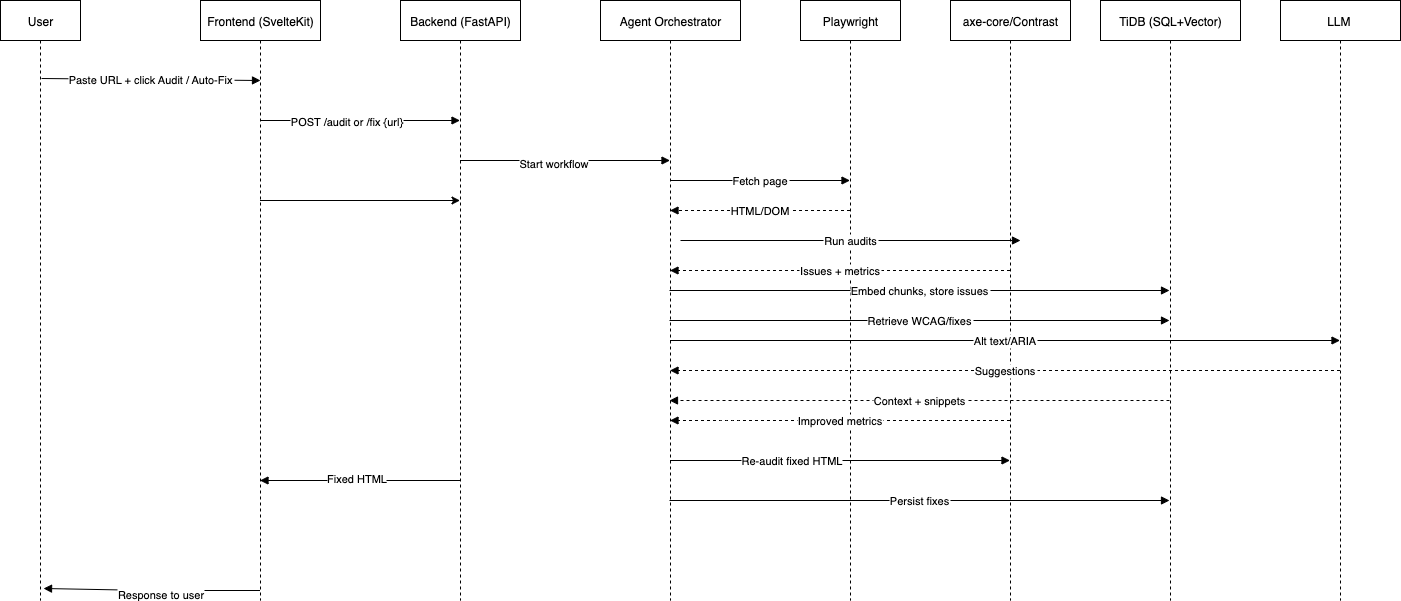

The diagram above was exported from draw.io. Its source (the exported page's mxGraphModel, read from the mxfile embedded in the PNG):
<mxGraphModel dx="1546" dy="765" grid="1" gridSize="10" guides="1" tooltips="1" connect="1" arrows="1" fold="1" page="1" pageScale="1" pageWidth="1169" pageHeight="827" math="0" shadow="0">
  <root>
    <mxCell id="0" />
    <mxCell id="1" parent="0" />
    <mxCell id="U" value="User" style="shape=umlLifeline;perimeter=lifelinePerimeter;" parent="1" vertex="1">
      <mxGeometry y="40" width="80" height="600" as="geometry" />
    </mxCell>
    <mxCell id="d0kN9zzPmw1yUy7QMmeF-13" value="" style="edgeStyle=orthogonalEdgeStyle;rounded=0;orthogonalLoop=1;jettySize=auto;html=1;" edge="1" parent="1">
      <mxGeometry relative="1" as="geometry">
        <mxPoint x="259.5" y="240" as="sourcePoint" />
        <mxPoint x="459.5" y="240" as="targetPoint" />
      </mxGeometry>
    </mxCell>
    <mxCell id="FE" value="Frontend (SvelteKit)" style="shape=umlLifeline;perimeter=lifelinePerimeter;" parent="1" vertex="1">
      <mxGeometry x="200" y="40" width="120" height="600" as="geometry" />
    </mxCell>
    <mxCell id="BE" value="Backend (FastAPI)" style="shape=umlLifeline;perimeter=lifelinePerimeter;" parent="1" vertex="1">
      <mxGeometry x="400" y="40" width="120" height="600" as="geometry" />
    </mxCell>
    <mxCell id="AG" value="Agent Orchestrator" style="shape=umlLifeline;perimeter=lifelinePerimeter;" parent="1" vertex="1">
      <mxGeometry x="600" y="40" width="140" height="600" as="geometry" />
    </mxCell>
    <mxCell id="PW" value="Playwright" style="shape=umlLifeline;perimeter=lifelinePerimeter;" parent="1" vertex="1">
      <mxGeometry x="800" y="40" width="100" height="600" as="geometry" />
    </mxCell>
    <mxCell id="AX" value="axe-core/Contrast" style="shape=umlLifeline;perimeter=lifelinePerimeter;" parent="1" vertex="1">
      <mxGeometry x="950" y="40" width="120" height="600" as="geometry" />
    </mxCell>
    <mxCell id="DB" value="TiDB (SQL+Vector)" style="shape=umlLifeline;perimeter=lifelinePerimeter;" parent="1" vertex="1">
      <mxGeometry x="1100" y="40" width="140" height="600" as="geometry" />
    </mxCell>
    <mxCell id="LLM" value="LLM " style="shape=umlLifeline;perimeter=lifelinePerimeter;" parent="1" vertex="1">
      <mxGeometry x="1280" y="40" width="120" height="600" as="geometry" />
    </mxCell>
    <mxCell id="m1" value="Paste URL + click Audit / Auto-Fix" style="endArrow=block;exitX=0.513;exitY=0.13;exitDx=0;exitDy=0;exitPerimeter=0;" parent="1" source="U" edge="1">
      <mxGeometry relative="1" as="geometry">
        <mxPoint x="80" y="120" as="sourcePoint" />
        <mxPoint x="260" y="120" as="targetPoint" />
        <mxPoint as="offset" />
      </mxGeometry>
    </mxCell>
    <mxCell id="m2" value="" style="endArrow=block;" parent="1" edge="1">
      <mxGeometry relative="1" as="geometry">
        <mxPoint x="259.5" y="160" as="sourcePoint" />
        <mxPoint x="459.5" y="160" as="targetPoint" />
      </mxGeometry>
    </mxCell>
    <mxCell id="d0kN9zzPmw1yUy7QMmeF-16" value="POST /audit or /fix {url}" style="edgeLabel;html=1;align=center;verticalAlign=middle;resizable=0;points=[];" vertex="1" connectable="0" parent="m2">
      <mxGeometry x="-0.1398" relative="1" as="geometry">
        <mxPoint as="offset" />
      </mxGeometry>
    </mxCell>
    <mxCell id="m3" value="" style="endArrow=block;" parent="1" edge="1">
      <mxGeometry x="-0.1381" y="50" relative="1" as="geometry">
        <mxPoint x="459.5" y="200" as="sourcePoint" />
        <mxPoint x="669.5" y="200" as="targetPoint" />
        <mxPoint x="1" as="offset" />
      </mxGeometry>
    </mxCell>
    <mxCell id="d0kN9zzPmw1yUy7QMmeF-17" value="Start workflow" style="edgeLabel;html=1;align=center;verticalAlign=middle;resizable=0;points=[];" vertex="1" connectable="0" parent="m3">
      <mxGeometry x="-0.1141" y="-2" relative="1" as="geometry">
        <mxPoint as="offset" />
      </mxGeometry>
    </mxCell>
    <mxCell id="m4" value="Fetch page" style="endArrow=block;" parent="1" edge="1">
      <mxGeometry relative="1" as="geometry">
        <mxPoint x="669.5" y="220" as="sourcePoint" />
        <mxPoint x="849.5" y="220" as="targetPoint" />
      </mxGeometry>
    </mxCell>
    <mxCell id="m5" value="HTML/DOM" style="endArrow=block;dashed=1;" parent="1" edge="1">
      <mxGeometry relative="1" as="geometry">
        <mxPoint x="849.5" y="250" as="sourcePoint" />
        <mxPoint x="669.5" y="250" as="targetPoint" />
      </mxGeometry>
    </mxCell>
    <mxCell id="m6" value="Run audits" style="endArrow=block;" parent="1" edge="1">
      <mxGeometry relative="1" as="geometry">
        <mxPoint x="680" y="280" as="sourcePoint" />
        <mxPoint x="1020" y="280" as="targetPoint" />
      </mxGeometry>
    </mxCell>
    <mxCell id="m7" value="Issues + metrics" style="endArrow=block;dashed=1;" parent="1" edge="1">
      <mxGeometry relative="1" as="geometry">
        <mxPoint x="1009.5" y="310" as="sourcePoint" />
        <mxPoint x="669.5" y="310" as="targetPoint" />
      </mxGeometry>
    </mxCell>
    <mxCell id="m8" value="Embed chunks, store issues" style="endArrow=block;" parent="1" edge="1">
      <mxGeometry relative="1" as="geometry">
        <mxPoint x="669" y="330" as="sourcePoint" />
        <mxPoint x="1169" y="330" as="targetPoint" />
      </mxGeometry>
    </mxCell>
    <mxCell id="m9" value="Retrieve WCAG/fixes" style="endArrow=block;" parent="1" edge="1">
      <mxGeometry relative="1" as="geometry">
        <mxPoint x="669" y="360" as="sourcePoint" />
        <mxPoint x="1169" y="360" as="targetPoint" />
      </mxGeometry>
    </mxCell>
    <mxCell id="m10" value="Context + snippets" style="endArrow=block;dashed=1;" parent="1" edge="1">
      <mxGeometry relative="1" as="geometry">
        <mxPoint x="1169" y="440" as="sourcePoint" />
        <mxPoint x="669" y="440" as="targetPoint" />
      </mxGeometry>
    </mxCell>
    <mxCell id="m11" value="Alt text/ARIA" style="endArrow=block;" parent="1" edge="1">
      <mxGeometry relative="1" as="geometry">
        <mxPoint x="669.5" y="380" as="sourcePoint" />
        <mxPoint x="1339.5" y="380" as="targetPoint" />
      </mxGeometry>
    </mxCell>
    <mxCell id="m12" value="Suggestions" style="endArrow=block;dashed=1;" parent="1" edge="1">
      <mxGeometry relative="1" as="geometry">
        <mxPoint x="1339.5" y="410" as="sourcePoint" />
        <mxPoint x="669.5" y="410" as="targetPoint" />
      </mxGeometry>
    </mxCell>
    <mxCell id="m13" value="" style="endArrow=block;" parent="1" edge="1">
      <mxGeometry x="-0.2912" y="-60" relative="1" as="geometry">
        <mxPoint x="669.5" y="500" as="sourcePoint" />
        <mxPoint x="1009.5" y="500" as="targetPoint" />
        <mxPoint x="1" as="offset" />
      </mxGeometry>
    </mxCell>
    <mxCell id="d0kN9zzPmw1yUy7QMmeF-19" value="Re-audit fixed HTML" style="edgeLabel;html=1;align=center;verticalAlign=middle;resizable=0;points=[];" vertex="1" connectable="0" parent="m13">
      <mxGeometry x="-0.2881" y="1" relative="1" as="geometry">
        <mxPoint as="offset" />
      </mxGeometry>
    </mxCell>
    <mxCell id="m14" value="Improved metrics" style="endArrow=block;dashed=1;" parent="1" edge="1">
      <mxGeometry relative="1" as="geometry">
        <mxPoint x="1009.5" y="460" as="sourcePoint" />
        <mxPoint x="669.5" y="460" as="targetPoint" />
        <Array as="points">
          <mxPoint x="730" y="460" />
        </Array>
      </mxGeometry>
    </mxCell>
    <mxCell id="m15" value="Persist fixes" style="endArrow=block;" parent="1" edge="1">
      <mxGeometry relative="1" as="geometry">
        <mxPoint x="669" y="540" as="sourcePoint" />
        <mxPoint x="1169" y="540" as="targetPoint" />
      </mxGeometry>
    </mxCell>
    <mxCell id="m16" value="" style="endArrow=block;" parent="1" edge="1">
      <mxGeometry x="0.195" y="50" relative="1" as="geometry">
        <mxPoint x="459.5" y="520" as="sourcePoint" />
        <mxPoint x="259.5" y="520" as="targetPoint" />
        <mxPoint x="1" as="offset" />
      </mxGeometry>
    </mxCell>
    <mxCell id="d0kN9zzPmw1yUy7QMmeF-8" value="Fixed HTML" style="edgeLabel;html=1;align=center;verticalAlign=middle;resizable=0;points=[];" vertex="1" connectable="0" parent="m16">
      <mxGeometry x="0.0398" y="-3" relative="1" as="geometry">
        <mxPoint as="offset" />
      </mxGeometry>
    </mxCell>
    <mxCell id="m17" value="" style="endArrow=block;entryX=0.538;entryY=0.98;entryDx=0;entryDy=0;entryPerimeter=0;" parent="1" target="U" edge="1">
      <mxGeometry x="0.1" y="80" relative="1" as="geometry">
        <mxPoint x="259.5" y="630" as="sourcePoint" />
        <mxPoint x="79.5" y="630" as="targetPoint" />
        <Array as="points">
          <mxPoint x="150" y="630" />
        </Array>
        <mxPoint as="offset" />
      </mxGeometry>
    </mxCell>
    <mxCell id="d0kN9zzPmw1yUy7QMmeF-20" value="Response to user" style="edgeLabel;html=1;align=center;verticalAlign=middle;resizable=0;points=[];" vertex="1" connectable="0" parent="m17">
      <mxGeometry x="-0.0724" y="3" relative="1" as="geometry">
        <mxPoint as="offset" />
      </mxGeometry>
    </mxCell>
  </root>
</mxGraphModel>